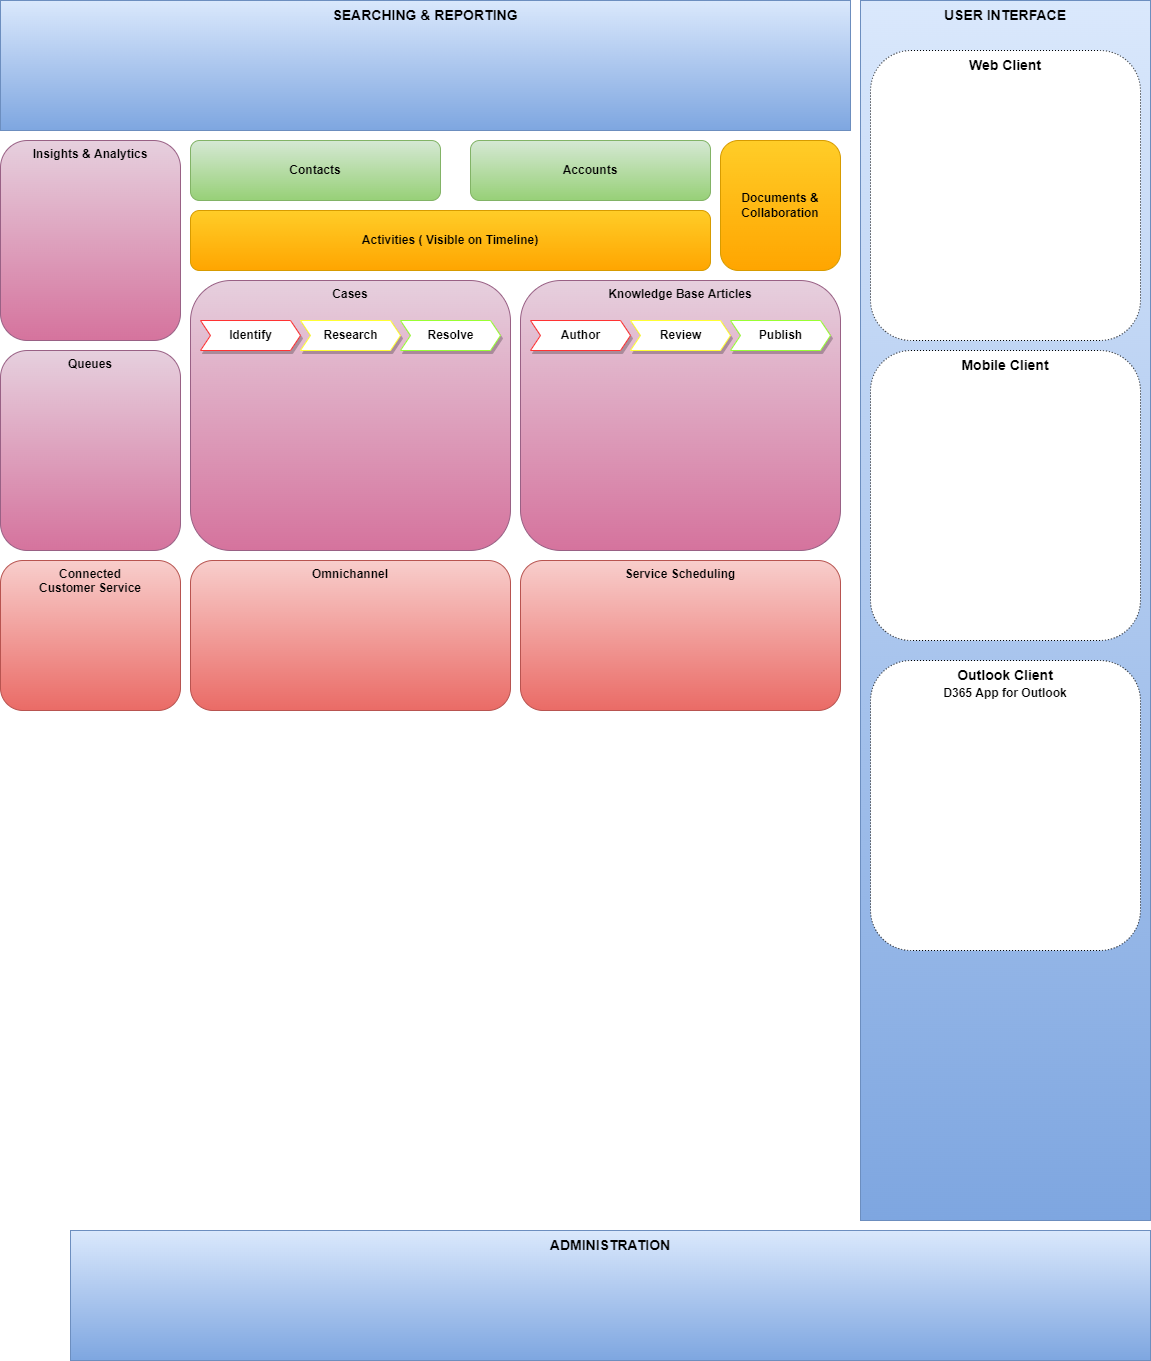

The diagram above was exported from draw.io. Its source (the exported page's mxGraphModel, read from the mxfile embedded in the PNG):
<mxGraphModel dx="1422" dy="762" grid="1" gridSize="10" guides="1" tooltips="1" connect="1" arrows="1" fold="1" page="1" pageScale="1" pageWidth="1169" pageHeight="1654" math="0" shadow="0">
  <root>
    <mxCell id="0" />
    <mxCell id="1" value="Platform Capabilities" style="" parent="0" />
    <mxCell id="Nquj7XKxTz-JikJvUEeN-3" value="&lt;font style=&quot;font-size: 14px&quot;&gt;&lt;b&gt;SEARCHING &amp;amp; REPORTING&lt;/b&gt;&lt;br&gt;&lt;/font&gt;" style="whiteSpace=wrap;html=1;sketch=0;verticalAlign=top;fillColor=#dae8fc;strokeColor=#6c8ebf;gradientColor=#7ea6e0;" parent="1" vertex="1">
      <mxGeometry x="10" y="10" width="850" height="130" as="geometry" />
    </mxCell>
    <mxCell id="Nquj7XKxTz-JikJvUEeN-5" value="&lt;b&gt;USER INTERFACE&lt;/b&gt;" style="whiteSpace=wrap;html=1;sketch=0;fontSize=14;verticalAlign=top;fillColor=#dae8fc;strokeColor=#6c8ebf;gradientColor=#7ea6e0;" parent="1" vertex="1">
      <mxGeometry x="870" y="10" width="290" height="1220" as="geometry" />
    </mxCell>
    <mxCell id="Nquj7XKxTz-JikJvUEeN-6" value="&lt;b&gt;Web Client&lt;/b&gt;" style="rounded=1;whiteSpace=wrap;html=1;sketch=0;fontSize=14;gradientColor=none;verticalAlign=top;glass=0;shadow=0;dashed=1;dashPattern=1 2;" parent="1" vertex="1">
      <mxGeometry x="880" y="60" width="270" height="290" as="geometry" />
    </mxCell>
    <mxCell id="Nquj7XKxTz-JikJvUEeN-8" value="&lt;b&gt;Mobile Client&lt;/b&gt;" style="rounded=1;whiteSpace=wrap;html=1;sketch=0;fontSize=14;gradientColor=none;verticalAlign=top;glass=0;shadow=0;dashed=1;dashPattern=1 2;" parent="1" vertex="1">
      <mxGeometry x="880" y="360" width="270" height="290" as="geometry" />
    </mxCell>
    <mxCell id="Nquj7XKxTz-JikJvUEeN-10" value="&lt;b&gt;Outlook Client&lt;br&gt;&lt;font style=&quot;font-size: 12px&quot;&gt;D365 App for Outlook&lt;/font&gt;&lt;br&gt;&lt;/b&gt;" style="rounded=1;whiteSpace=wrap;html=1;sketch=0;fontSize=14;gradientColor=none;verticalAlign=top;glass=0;shadow=0;dashed=1;dashPattern=1 2;" parent="1" vertex="1">
      <mxGeometry x="880" y="670" width="270" height="290" as="geometry" />
    </mxCell>
    <mxCell id="Nquj7XKxTz-JikJvUEeN-11" value="&lt;font style=&quot;font-size: 14px&quot;&gt;&lt;b&gt;ADMINISTRATION&lt;/b&gt;&lt;br&gt;&lt;/font&gt;" style="whiteSpace=wrap;html=1;sketch=0;verticalAlign=top;fillColor=#dae8fc;strokeColor=#6c8ebf;gradientColor=#7ea6e0;" parent="1" vertex="1">
      <mxGeometry x="80" y="1240" width="1080" height="130" as="geometry" />
    </mxCell>
    <mxCell id="Nquj7XKxTz-JikJvUEeN-14" value="Core" parent="0" />
    <mxCell id="Nquj7XKxTz-JikJvUEeN-15" value="Contacts" style="rounded=1;whiteSpace=wrap;html=1;shadow=0;glass=0;sketch=0;fontSize=12;fillColor=#d5e8d4;strokeColor=#82b366;gradientColor=#97d077;fontStyle=1" parent="Nquj7XKxTz-JikJvUEeN-14" vertex="1">
      <mxGeometry x="200" y="150" width="250" height="60" as="geometry" />
    </mxCell>
    <mxCell id="Nquj7XKxTz-JikJvUEeN-16" value="Accounts" style="rounded=1;whiteSpace=wrap;html=1;shadow=0;glass=0;sketch=0;fontSize=12;fillColor=#d5e8d4;strokeColor=#82b366;gradientColor=#97d077;fontStyle=1" parent="Nquj7XKxTz-JikJvUEeN-14" vertex="1">
      <mxGeometry x="480" y="150" width="240" height="60" as="geometry" />
    </mxCell>
    <mxCell id="Nquj7XKxTz-JikJvUEeN-17" value="Activities &amp; Collaboration" style="" parent="0" />
    <mxCell id="Nquj7XKxTz-JikJvUEeN-18" value="Activities ( Visible on Timeline)" style="rounded=1;whiteSpace=wrap;html=1;shadow=0;glass=0;sketch=0;fontSize=12;fillColor=#ffcd28;strokeColor=#d79b00;gradientColor=#ffa500;fontStyle=1" parent="Nquj7XKxTz-JikJvUEeN-17" vertex="1">
      <mxGeometry x="200" y="220" width="520" height="60" as="geometry" />
    </mxCell>
    <mxCell id="Nquj7XKxTz-JikJvUEeN-19" value="Documents &amp;amp; Collaboration" style="rounded=1;whiteSpace=wrap;html=1;shadow=0;glass=0;sketch=0;fontSize=12;fillColor=#ffcd28;strokeColor=#d79b00;gradientColor=#ffa500;fontStyle=1" parent="Nquj7XKxTz-JikJvUEeN-17" vertex="1">
      <mxGeometry x="730" y="150" width="120" height="130" as="geometry" />
    </mxCell>
    <mxCell id="Nquj7XKxTz-JikJvUEeN-23" value="Customer Service Features" parent="0" />
    <mxCell id="Nquj7XKxTz-JikJvUEeN-24" value="Insights &amp;amp; Analytics" style="rounded=1;whiteSpace=wrap;html=1;shadow=0;glass=0;sketch=0;fontSize=12;verticalAlign=top;fontStyle=1;fillColor=#e6d0de;strokeColor=#996185;gradientColor=#d5739d;" parent="Nquj7XKxTz-JikJvUEeN-23" vertex="1">
      <mxGeometry x="10" y="150" width="180" height="200" as="geometry" />
    </mxCell>
    <mxCell id="Nquj7XKxTz-JikJvUEeN-25" value="Queues" style="rounded=1;whiteSpace=wrap;html=1;shadow=0;glass=0;sketch=0;fontSize=12;verticalAlign=top;fontStyle=1;fillColor=#e6d0de;strokeColor=#996185;gradientColor=#d5739d;" parent="Nquj7XKxTz-JikJvUEeN-23" vertex="1">
      <mxGeometry x="10" y="360" width="180" height="200" as="geometry" />
    </mxCell>
    <mxCell id="Nquj7XKxTz-JikJvUEeN-26" value="Cases" style="rounded=1;whiteSpace=wrap;html=1;shadow=0;glass=0;sketch=0;fontSize=12;verticalAlign=top;fontStyle=1;fillColor=#e6d0de;strokeColor=#996185;gradientColor=#d5739d;" parent="Nquj7XKxTz-JikJvUEeN-23" vertex="1">
      <mxGeometry x="200" y="290" width="320" height="270" as="geometry" />
    </mxCell>
    <mxCell id="Nquj7XKxTz-JikJvUEeN-27" value="Knowledge Base Articles" style="rounded=1;whiteSpace=wrap;html=1;shadow=0;glass=0;sketch=0;fontSize=12;verticalAlign=top;fontStyle=1;fillColor=#e6d0de;strokeColor=#996185;gradientColor=#d5739d;" parent="Nquj7XKxTz-JikJvUEeN-23" vertex="1">
      <mxGeometry x="530" y="290" width="320" height="270" as="geometry" />
    </mxCell>
    <mxCell id="Nquj7XKxTz-JikJvUEeN-28" value="Identify" style="html=1;shadow=1;dashed=0;align=center;verticalAlign=middle;shape=mxgraph.arrows2.arrow;dy=0;dx=10;notch=10;glass=0;sketch=0;fontSize=12;gradientColor=none;strokeColor=#FF3333;fontStyle=1" parent="Nquj7XKxTz-JikJvUEeN-23" vertex="1">
      <mxGeometry x="210" y="330" width="100" height="30" as="geometry" />
    </mxCell>
    <mxCell id="Nquj7XKxTz-JikJvUEeN-29" value="Research" style="html=1;shadow=1;dashed=0;align=center;verticalAlign=middle;shape=mxgraph.arrows2.arrow;dy=0;dx=10;notch=10;glass=0;sketch=0;fontSize=12;gradientColor=none;strokeColor=#FFFF33;fontStyle=1" parent="Nquj7XKxTz-JikJvUEeN-23" vertex="1">
      <mxGeometry x="310" y="330" width="100" height="30" as="geometry" />
    </mxCell>
    <mxCell id="Nquj7XKxTz-JikJvUEeN-30" value="Resolve" style="html=1;shadow=1;dashed=0;align=center;verticalAlign=middle;shape=mxgraph.arrows2.arrow;dy=0;dx=10;notch=10;glass=0;sketch=0;fontSize=12;gradientColor=none;strokeColor=#99FF33;fontStyle=1" parent="Nquj7XKxTz-JikJvUEeN-23" vertex="1">
      <mxGeometry x="410" y="330" width="100" height="30" as="geometry" />
    </mxCell>
    <mxCell id="Nquj7XKxTz-JikJvUEeN-32" value="Author" style="html=1;shadow=1;dashed=0;align=center;verticalAlign=middle;shape=mxgraph.arrows2.arrow;dy=0;dx=10;notch=10;glass=0;sketch=0;fontSize=12;gradientColor=none;strokeColor=#FF3333;fontStyle=1" parent="Nquj7XKxTz-JikJvUEeN-23" vertex="1">
      <mxGeometry x="540" y="330" width="100" height="30" as="geometry" />
    </mxCell>
    <mxCell id="Nquj7XKxTz-JikJvUEeN-33" value="Review" style="html=1;shadow=1;dashed=0;align=center;verticalAlign=middle;shape=mxgraph.arrows2.arrow;dy=0;dx=10;notch=10;glass=0;sketch=0;fontSize=12;gradientColor=none;strokeColor=#FFFF33;fontStyle=1" parent="Nquj7XKxTz-JikJvUEeN-23" vertex="1">
      <mxGeometry x="640" y="330" width="100" height="30" as="geometry" />
    </mxCell>
    <mxCell id="Nquj7XKxTz-JikJvUEeN-34" value="Publish" style="html=1;shadow=1;dashed=0;align=center;verticalAlign=middle;shape=mxgraph.arrows2.arrow;dy=0;dx=10;notch=10;glass=0;sketch=0;fontSize=12;gradientColor=none;strokeColor=#99FF33;fontStyle=1" parent="Nquj7XKxTz-JikJvUEeN-23" vertex="1">
      <mxGeometry x="740" y="330" width="100" height="30" as="geometry" />
    </mxCell>
    <mxCell id="qVCbfqzkAtvM8qY298hl-1" value="Additional Applications" parent="0" />
    <mxCell id="qVCbfqzkAtvM8qY298hl-2" value="Connected&lt;br&gt;Customer Service" style="rounded=1;whiteSpace=wrap;html=1;shadow=0;glass=0;sketch=0;fontSize=12;verticalAlign=top;fontStyle=1;fillColor=#f8cecc;strokeColor=#b85450;gradientColor=#ea6b66;" vertex="1" parent="qVCbfqzkAtvM8qY298hl-1">
      <mxGeometry x="10" y="570" width="180" height="150" as="geometry" />
    </mxCell>
    <mxCell id="qVCbfqzkAtvM8qY298hl-3" value="Omnichannel" style="rounded=1;whiteSpace=wrap;html=1;shadow=0;glass=0;sketch=0;fontSize=12;verticalAlign=top;fontStyle=1;fillColor=#f8cecc;strokeColor=#b85450;gradientColor=#ea6b66;" vertex="1" parent="qVCbfqzkAtvM8qY298hl-1">
      <mxGeometry x="200" y="570" width="320" height="150" as="geometry" />
    </mxCell>
    <mxCell id="qVCbfqzkAtvM8qY298hl-4" value="Service Scheduling" style="rounded=1;whiteSpace=wrap;html=1;shadow=0;glass=0;sketch=0;fontSize=12;verticalAlign=top;fontStyle=1;fillColor=#f8cecc;strokeColor=#b85450;gradientColor=#ea6b66;" vertex="1" parent="qVCbfqzkAtvM8qY298hl-1">
      <mxGeometry x="530" y="570" width="320" height="150" as="geometry" />
    </mxCell>
  </root>
</mxGraphModel>